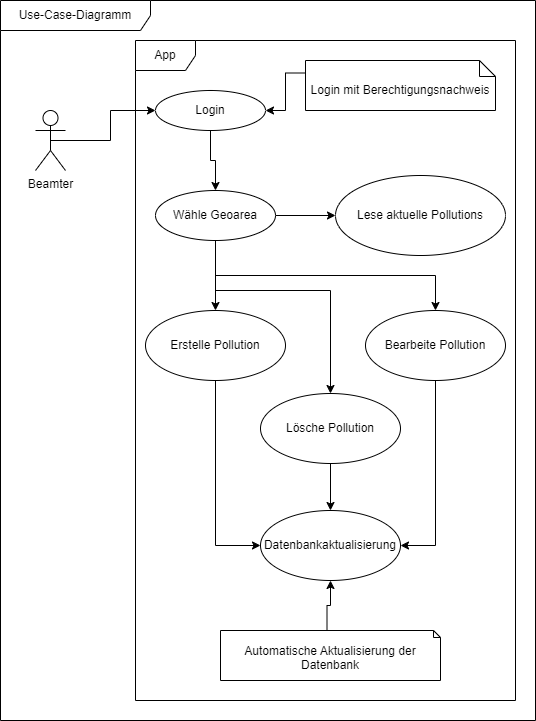

The diagram above was exported from draw.io. Its source (the exported page's mxGraphModel, read from the mxfile embedded in the PNG):
<mxGraphModel dx="2074" dy="1110" grid="1" gridSize="10" guides="1" tooltips="1" connect="1" arrows="1" fold="1" page="1" pageScale="1" pageWidth="1169" pageHeight="826" background="none" math="0" shadow="0">
  <root>
    <mxCell id="0" />
    <mxCell id="1" parent="0" />
    <mxCell id="2gSX2F4eT0yf_tqlvJ8g-43" value="Use-Case-Diagramm" style="shape=umlFrame;whiteSpace=wrap;html=1;pointerEvents=0;width=150;height=30;" vertex="1" parent="1">
      <mxGeometry x="325" y="20" width="535" height="720" as="geometry" />
    </mxCell>
    <mxCell id="2gSX2F4eT0yf_tqlvJ8g-49" style="edgeStyle=orthogonalEdgeStyle;rounded=0;orthogonalLoop=1;jettySize=auto;html=1;exitX=0.5;exitY=0.5;exitDx=0;exitDy=0;exitPerimeter=0;" edge="1" parent="1" source="2gSX2F4eT0yf_tqlvJ8g-44" target="2gSX2F4eT0yf_tqlvJ8g-48">
      <mxGeometry relative="1" as="geometry" />
    </mxCell>
    <mxCell id="2gSX2F4eT0yf_tqlvJ8g-44" value="Beamter" style="shape=umlActor;verticalLabelPosition=bottom;verticalAlign=top;html=1;outlineConnect=0;" vertex="1" parent="1">
      <mxGeometry x="360" y="130" width="30" height="60" as="geometry" />
    </mxCell>
    <mxCell id="2gSX2F4eT0yf_tqlvJ8g-45" value="App" style="shape=umlFrame;whiteSpace=wrap;html=1;pointerEvents=0;" vertex="1" parent="1">
      <mxGeometry x="460" y="60" width="380" height="660" as="geometry" />
    </mxCell>
    <mxCell id="2gSX2F4eT0yf_tqlvJ8g-56" style="edgeStyle=orthogonalEdgeStyle;rounded=0;orthogonalLoop=1;jettySize=auto;html=1;exitX=0.5;exitY=1;exitDx=0;exitDy=0;entryX=0.5;entryY=0;entryDx=0;entryDy=0;" edge="1" parent="1" source="2gSX2F4eT0yf_tqlvJ8g-48" target="2gSX2F4eT0yf_tqlvJ8g-55">
      <mxGeometry relative="1" as="geometry" />
    </mxCell>
    <mxCell id="2gSX2F4eT0yf_tqlvJ8g-48" value="Login" style="ellipse;whiteSpace=wrap;html=1;" vertex="1" parent="1">
      <mxGeometry x="480" y="110" width="110" height="40" as="geometry" />
    </mxCell>
    <mxCell id="2gSX2F4eT0yf_tqlvJ8g-54" style="edgeStyle=orthogonalEdgeStyle;rounded=0;orthogonalLoop=1;jettySize=auto;html=1;exitX=0;exitY=0;exitDx=107.5;exitDy=12.5;exitPerimeter=0;" edge="1" parent="1" source="2gSX2F4eT0yf_tqlvJ8g-52" target="2gSX2F4eT0yf_tqlvJ8g-48">
      <mxGeometry relative="1" as="geometry" />
    </mxCell>
    <mxCell id="2gSX2F4eT0yf_tqlvJ8g-52" value="Login mit Berechtigungsnachweis" style="shape=note2;boundedLbl=1;whiteSpace=wrap;html=1;size=16;verticalAlign=top;align=center;" vertex="1" parent="1">
      <mxGeometry x="630" y="80" width="190" height="50" as="geometry" />
    </mxCell>
    <mxCell id="2gSX2F4eT0yf_tqlvJ8g-58" style="edgeStyle=orthogonalEdgeStyle;rounded=0;orthogonalLoop=1;jettySize=auto;html=1;exitX=1;exitY=0.5;exitDx=0;exitDy=0;entryX=0;entryY=0.5;entryDx=0;entryDy=0;" edge="1" parent="1" source="2gSX2F4eT0yf_tqlvJ8g-55" target="2gSX2F4eT0yf_tqlvJ8g-57">
      <mxGeometry relative="1" as="geometry" />
    </mxCell>
    <mxCell id="2gSX2F4eT0yf_tqlvJ8g-60" style="edgeStyle=orthogonalEdgeStyle;rounded=0;orthogonalLoop=1;jettySize=auto;html=1;exitX=0.5;exitY=1;exitDx=0;exitDy=0;" edge="1" parent="1" source="2gSX2F4eT0yf_tqlvJ8g-55" target="2gSX2F4eT0yf_tqlvJ8g-59">
      <mxGeometry relative="1" as="geometry" />
    </mxCell>
    <mxCell id="2gSX2F4eT0yf_tqlvJ8g-62" style="edgeStyle=orthogonalEdgeStyle;rounded=0;orthogonalLoop=1;jettySize=auto;html=1;exitX=0.5;exitY=1;exitDx=0;exitDy=0;" edge="1" parent="1" source="2gSX2F4eT0yf_tqlvJ8g-55" target="2gSX2F4eT0yf_tqlvJ8g-61">
      <mxGeometry relative="1" as="geometry" />
    </mxCell>
    <mxCell id="2gSX2F4eT0yf_tqlvJ8g-64" style="edgeStyle=orthogonalEdgeStyle;rounded=0;orthogonalLoop=1;jettySize=auto;html=1;exitX=0.5;exitY=1;exitDx=0;exitDy=0;" edge="1" parent="1" source="2gSX2F4eT0yf_tqlvJ8g-55" target="2gSX2F4eT0yf_tqlvJ8g-63">
      <mxGeometry relative="1" as="geometry">
        <Array as="points">
          <mxPoint x="540" y="310" />
          <mxPoint x="655" y="310" />
        </Array>
      </mxGeometry>
    </mxCell>
    <mxCell id="2gSX2F4eT0yf_tqlvJ8g-55" value="Wähle Geoarea" style="ellipse;whiteSpace=wrap;html=1;" vertex="1" parent="1">
      <mxGeometry x="480" y="210" width="120" height="50" as="geometry" />
    </mxCell>
    <mxCell id="2gSX2F4eT0yf_tqlvJ8g-57" value="Lese aktuelle Pollutions" style="ellipse;whiteSpace=wrap;html=1;" vertex="1" parent="1">
      <mxGeometry x="660" y="195" width="170" height="80" as="geometry" />
    </mxCell>
    <mxCell id="2gSX2F4eT0yf_tqlvJ8g-66" style="edgeStyle=orthogonalEdgeStyle;rounded=0;orthogonalLoop=1;jettySize=auto;html=1;exitX=0.5;exitY=1;exitDx=0;exitDy=0;entryX=0;entryY=0.5;entryDx=0;entryDy=0;" edge="1" parent="1" source="2gSX2F4eT0yf_tqlvJ8g-59" target="2gSX2F4eT0yf_tqlvJ8g-65">
      <mxGeometry relative="1" as="geometry" />
    </mxCell>
    <mxCell id="2gSX2F4eT0yf_tqlvJ8g-59" value="Erstelle Pollution" style="ellipse;whiteSpace=wrap;html=1;" vertex="1" parent="1">
      <mxGeometry x="470" y="330" width="140" height="70" as="geometry" />
    </mxCell>
    <mxCell id="2gSX2F4eT0yf_tqlvJ8g-68" style="edgeStyle=orthogonalEdgeStyle;rounded=0;orthogonalLoop=1;jettySize=auto;html=1;exitX=0.5;exitY=1;exitDx=0;exitDy=0;entryX=1;entryY=0.5;entryDx=0;entryDy=0;" edge="1" parent="1" source="2gSX2F4eT0yf_tqlvJ8g-61" target="2gSX2F4eT0yf_tqlvJ8g-65">
      <mxGeometry relative="1" as="geometry" />
    </mxCell>
    <mxCell id="2gSX2F4eT0yf_tqlvJ8g-61" value="Bearbeite Pollution" style="ellipse;whiteSpace=wrap;html=1;" vertex="1" parent="1">
      <mxGeometry x="690" y="330" width="140" height="70" as="geometry" />
    </mxCell>
    <mxCell id="2gSX2F4eT0yf_tqlvJ8g-67" style="edgeStyle=orthogonalEdgeStyle;rounded=0;orthogonalLoop=1;jettySize=auto;html=1;exitX=0.5;exitY=1;exitDx=0;exitDy=0;" edge="1" parent="1" source="2gSX2F4eT0yf_tqlvJ8g-63" target="2gSX2F4eT0yf_tqlvJ8g-65">
      <mxGeometry relative="1" as="geometry" />
    </mxCell>
    <mxCell id="2gSX2F4eT0yf_tqlvJ8g-63" value="Lösche Pollution" style="ellipse;whiteSpace=wrap;html=1;" vertex="1" parent="1">
      <mxGeometry x="585" y="413" width="140" height="70" as="geometry" />
    </mxCell>
    <mxCell id="2gSX2F4eT0yf_tqlvJ8g-65" value="Datenbankaktualisierung" style="ellipse;whiteSpace=wrap;html=1;" vertex="1" parent="1">
      <mxGeometry x="585" y="530" width="140" height="70" as="geometry" />
    </mxCell>
    <mxCell id="2gSX2F4eT0yf_tqlvJ8g-70" style="edgeStyle=orthogonalEdgeStyle;rounded=0;orthogonalLoop=1;jettySize=auto;html=1;exitX=0;exitY=0;exitDx=106.5;exitDy=0;exitPerimeter=0;entryX=0.5;entryY=1;entryDx=0;entryDy=0;" edge="1" parent="1" source="2gSX2F4eT0yf_tqlvJ8g-69" target="2gSX2F4eT0yf_tqlvJ8g-65">
      <mxGeometry relative="1" as="geometry" />
    </mxCell>
    <mxCell id="2gSX2F4eT0yf_tqlvJ8g-69" value="Automatische Aktualisierung der Datenbank" style="shape=note2;boundedLbl=1;whiteSpace=wrap;html=1;size=7;verticalAlign=top;align=center;" vertex="1" parent="1">
      <mxGeometry x="545" y="650" width="220" height="50" as="geometry" />
    </mxCell>
  </root>
</mxGraphModel>